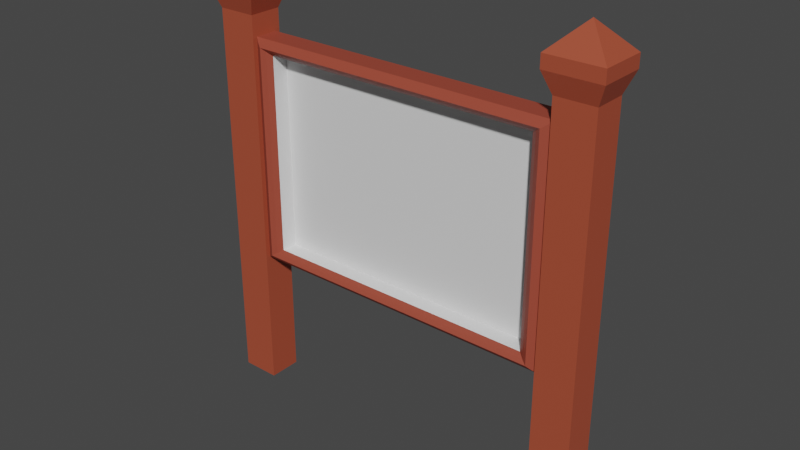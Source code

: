 # Source: scoreboard.blend  (saved by Blender 2.81.16; exported with 4.5.12 LTS)
import bpy
from mathutils import Matrix  # noqa: F401  (used for matrix-valued properties, if any)

bpy.ops.wm.read_factory_settings(use_empty=True)
scene = bpy.context.scene
scene.name = 'Scene'

# ---- collections
col_collection = bpy.data.collections.new('Collection'); scene.collection.children.link(col_collection)

# ---- materials (node trees are filled in below, after node groups)
mat_material = bpy.data.materials.new('Material')
mat_material.alpha_threshold = 0.0
mat_material.use_transparent_shadow = False
mat_material.line_color = (0.0, 0.0, 0.0, 1.0)
mat_material_002 = bpy.data.materials.new('Material.002')
mat_material_002.use_transparent_shadow = False
mat_material_003 = bpy.data.materials.new('Material.003')
mat_material_003.use_transparent_shadow = False
mat_material_001 = bpy.data.materials.new('Material.001')
mat_material_001.use_transparent_shadow = False

# ---- material node trees
mat_material.use_nodes = True; mat_material.node_tree.nodes.clear()
_N = mat_material.node_tree.nodes; _L = mat_material.node_tree.links
n0 = _N.new('ShaderNodeOutputMaterial'); n0.name = 'Material Output'; n0.location = (300, 300)
n1 = _N.new('ShaderNodeBsdfPrincipled'); n1.name = 'Principled BSDF'; n1.location = (10, 300)
n1.distribution = 'GGX'
n1.subsurface_method = 'BURLEY'
n1.inputs[2].default_value = 0.4
n1.inputs[3].default_value = 1.45
n1.inputs[27].default_value = (0.0, 0.0, 0.0, 1.0)
n1.inputs[28].default_value = 1.0
_L.new(n1.outputs[0], n0.inputs[0])
n0.is_active_output = True
mat_material_002.use_nodes = True; mat_material_002.node_tree.nodes.clear()
_N = mat_material_002.node_tree.nodes; _L = mat_material_002.node_tree.links
n0 = _N.new('ShaderNodeOutputMaterial'); n0.name = 'Material Output'; n0.location = (300, 300)
n1 = _N.new('ShaderNodeBsdfPrincipled'); n1.name = 'Principled BSDF'; n1.location = (10, 300)
n1.distribution = 'GGX'
n1.subsurface_method = 'BURLEY'
n1.inputs[0].default_value = (0.2067, 0.04477, 0.02343, 1.0)
n1.inputs[3].default_value = 1.45
n1.inputs[27].default_value = (0.0, 0.0, 0.0, 1.0)
n1.inputs[28].default_value = 1.0
_L.new(n1.outputs[0], n0.inputs[0])
n0.is_active_output = True
mat_material_003.use_nodes = True; mat_material_003.node_tree.nodes.clear()
_N = mat_material_003.node_tree.nodes; _L = mat_material_003.node_tree.links
n0 = _N.new('ShaderNodeOutputMaterial'); n0.name = 'Material Output'; n0.location = (300, 300)
n1 = _N.new('ShaderNodeBsdfPrincipled'); n1.name = 'Principled BSDF'; n1.location = (10, 300)
n1.distribution = 'GGX'
n1.subsurface_method = 'BURLEY'
n1.inputs[0].default_value = (0.3363, 0.05964, 0.03456, 1.0)
n1.inputs[3].default_value = 1.45
n1.inputs[27].default_value = (0.0, 0.0, 0.0, 1.0)
n1.inputs[28].default_value = 1.0
_L.new(n1.outputs[0], n0.inputs[0])
n0.is_active_output = True
mat_material_001.use_nodes = True; mat_material_001.node_tree.nodes.clear()
_N = mat_material_001.node_tree.nodes; _L = mat_material_001.node_tree.links
n0 = _N.new('ShaderNodeOutputMaterial'); n0.name = 'Material Output'; n0.location = (300, 300)
n1 = _N.new('ShaderNodeBsdfPrincipled'); n1.name = 'Principled BSDF'; n1.location = (10, 300)
n1.distribution = 'GGX'
n1.subsurface_method = 'BURLEY'
n1.inputs[0].default_value = (0.3972, 0.0741, 0.03617, 1.0)
n1.inputs[3].default_value = 1.45
n1.inputs[27].default_value = (0.0, 0.0, 0.0, 1.0)
n1.inputs[28].default_value = 1.0
_L.new(n1.outputs[0], n0.inputs[0])
n0.is_active_output = True

# ---- world
world_world = bpy.data.worlds.new('World'); scene.world = world_world
world_world.use_nodes = True; world_world.node_tree.nodes.clear()
_N = world_world.node_tree.nodes; _L = world_world.node_tree.links
n0 = _N.new('ShaderNodeOutputWorld'); n0.name = 'World Output'; n0.location = (300, 300)
n1 = _N.new('ShaderNodeBackground'); n1.name = 'Background'; n1.location = (10, 300)
n1.inputs[0].default_value = (0.05088, 0.05088, 0.05088, 1.0)
_L.new(n1.outputs[0], n0.inputs[0])
n0.is_active_output = True
world_world.color = (0.05088, 0.05088, 0.05088)
world_world.use_sun_shadow = False
world_world.sun_shadow_jitter_overblur = 0.0

# ---- meshes
me_cube = bpy.data.meshes.new('Cube')
me_cube.from_pydata([(1.0, 1.0, 1.0), (1.0, 1.0, -1.0), (0.8819, -1.0, 0.8765), (0.8819, -1.0, -0.8765), (-1.0, 1.0, 1.0), (-1.0, 1.0, -1.0), (-0.871, -1.0, 0.8765), (-0.871, -1.0, -0.8765), (-0.9946, -1.0, -1.0), (-0.9946, -1.0, 1.0), (1.005, -1.0, 1.0), (1.005, -1.0, -1.0), (-0.871, 0.4284, -0.8765), (-0.871, 0.4284, 0.8765), (0.8819, 0.4284, 0.8765), (0.8819, 0.4284, -0.8765), (-0.9946, -1.0, 0.0), (1.005, -1.0, 0.0), (0.005437, -1.0, 1.0), (0.005437, -1.0, -1.0), (-0.871, -1.0, 0.0), (0.8819, -1.0, 0.0), (0.005437, -1.0, 0.8765), (0.005437, -1.0, -0.8765), (-0.9328, -1.562, -0.9382), (-0.9328, -1.562, 0.9382), (0.9437, -1.562, 0.9382), (0.9437, -1.562, -0.9382), (0.005437, -1.562, -0.9382), (0.005437, -1.562, 0.9382), (0.9437, -1.562, 0.0), (-0.9328, -1.562, 0.0), (-0.9946, -1.0, 0.5), (1.005, -1.0, -0.5), (-0.4946, -1.0, 1.0), (0.5054, -1.0, -1.0), (-0.871, -1.0, 0.4382), (0.8819, -1.0, -0.4382), (-0.4328, -1.0, 0.8765), (0.4437, -1.0, -0.8765), (-0.9019, -1.324, -0.9073), (-0.9637, -1.324, 0.9691), (0.9128, -1.324, 0.9073), (0.9746, -1.324, -0.9691), (-0.9946, -1.0, -0.5), (1.005, -1.0, 0.5), (0.5054, -1.0, 1.0), (-0.4946, -1.0, -1.0), (-0.871, -1.0, -0.4382), (0.8819, -1.0, 0.4382), (0.4437, -1.0, 0.8765), (-0.4328, -1.0, -0.8765), (-0.9637, -1.324, -0.9691), (-0.9019, -1.324, 0.9073), (0.9746, -1.324, 0.9691), (0.9128, -1.324, -0.9073), (0.005437, -1.324, -0.9691), (0.005437, -1.324, -0.9073), (0.4746, -1.562, -0.9382), (-0.4637, -1.562, -0.9382), (0.005437, -1.324, 0.9691), (0.005437, -1.324, 0.9073), (-0.4637, -1.562, 0.9382), (0.4746, -1.562, 0.9382), (0.9746, -1.324, 0.0), (0.9128, -1.324, 0.0), (0.9437, -1.562, 0.4691), (0.9437, -1.562, -0.4691), (-0.9637, -1.324, 0.0), (-0.9019, -1.324, 0.0), (-0.9328, -1.562, -0.4691), (-0.9328, -1.562, 0.4691), (-0.9019, -1.324, 0.4537), (-0.9019, -1.324, -0.4537), (-0.9637, -1.324, -0.4846), (0.9128, -1.324, -0.4537), (0.9128, -1.324, 0.4537), (0.9746, -1.324, 0.4846), (0.4591, -1.324, 0.9073), (-0.4482, -1.324, 0.9073), (-0.4791, -1.324, 0.9691), (-0.4482, -1.324, -0.9073), (0.4591, -1.324, -0.9073), (0.49, -1.324, -0.9691), (-0.4791, -1.324, -0.9691), (0.49, -1.324, 0.9691), (0.9746, -1.324, -0.4846), (-0.9637, -1.324, 0.4846)], [], [(0, 4, 9, 34, 18, 46, 10), (2, 50, 22, 38, 6, 13, 14), (8, 44, 16, 32, 9, 4, 5), (5, 1, 11, 35, 19, 47, 8), (1, 0, 10, 45, 17, 33, 11), (5, 4, 0, 1), (87, 41, 9, 32), (86, 43, 11, 33), (85, 54, 10, 46), (84, 52, 8, 47), (15, 14, 13, 12), (6, 36, 20, 48, 7, 12, 13), (7, 51, 23, 39, 3, 15, 12), (3, 37, 21, 49, 2, 14, 15), (83, 56, 19, 35), (82, 57, 28, 58), (81, 40, 24, 59), (80, 60, 18, 34), (79, 61, 29, 62), (78, 42, 26, 63), (77, 64, 17, 45), (76, 65, 30, 66), (75, 55, 27, 67), (74, 68, 16, 44), (73, 69, 31, 70), (72, 53, 25, 71), (69, 72, 71, 31), (20, 36, 72, 69), (36, 6, 53, 72), (40, 73, 70, 24), (7, 48, 73, 40), (48, 20, 69, 73), (52, 74, 44, 8), (24, 70, 74, 52), (70, 31, 68, 74), (65, 75, 67, 30), (21, 37, 75, 65), (37, 3, 55, 75), (42, 76, 66, 26), (2, 49, 76, 42), (49, 21, 65, 76), (54, 77, 45, 10), (26, 66, 77, 54), (66, 30, 64, 77), (61, 78, 63, 29), (22, 50, 78, 61), (50, 2, 42, 78), (53, 79, 62, 25), (6, 38, 79, 53), (38, 22, 61, 79), (41, 80, 34, 9), (25, 62, 80, 41), (62, 29, 60, 80), (57, 81, 59, 28), (23, 51, 81, 57), (51, 7, 40, 81), (55, 82, 58, 27), (3, 39, 82, 55), (39, 23, 57, 82), (43, 83, 35, 11), (27, 58, 83, 43), (58, 28, 56, 83), (56, 84, 47, 19), (28, 59, 84, 56), (59, 24, 52, 84), (60, 85, 46, 18), (29, 63, 85, 60), (63, 26, 54, 85), (64, 86, 33, 17), (30, 67, 86, 64), (67, 27, 43, 86), (68, 87, 32, 16), (31, 71, 87, 68), (71, 25, 41, 87)])
me_cube.polygons.foreach_set('material_index', [2, 0, 0, 2, 0, 2, 2, 2, 2, 2, 0, 0, 0, 0, 2, 2, 2, 2, 2, 2, 2, 2, 2, 2, 2, 2, 2, 2, 2, 2, 2, 2, 2, 2, 2, 2, 2, 2, 2, 2, 2, 2, 2, 2, 2, 2, 2, 2, 2, 2, 2, 2, 2, 2, 2, 2, 2, 2, 2, 2, 2, 2, 2, 2, 2, 2, 2, 2, 2, 2, 2, 2, 2, 2])
_uv = me_cube.uv_layers.new(name='UVMap')
_uv.uv.foreach_set('vector', [0.625, 0.5, 0.875, 0.5, 0.875, 0.75, 0.8125, 0.75, 0.75, 0.75, 0.6875, 0.75, 0.625, 0.75, 0.6096, 0.7654, 0.6096, 0.8202, 0.6096, 0.875, 0.6096, 0.9298, 0.6096, 0.9846, 0.6096, 0.9846, 0.6096, 0.7654, 0.375, 0.0, 0.4375, 0.0, 0.5, 0.0, 0.5625, 0.0, 0.625, 0.0, 0.625, 0.25, 0.375, 0.25, 0.125, 0.5, 0.375, 0.5, 0.375, 0.75, 0.3125, 0.75, 0.25, 0.75, 0.1875, 0.75, 0.125, 0.75, 0.375, 0.5, 0.625, 0.5, 0.625, 0.75, 0.5625, 0.75, 0.5, 0.75, 0.4375, 0.75, 0.375, 0.75, 0.375, 0.25, 0.625, 0.25, 0.625, 0.5, 0.375, 0.5, 0.5606, 0.9961, 0.6211, 0.9961, 0.625, 1.0, 0.5625, 1.0, 0.4394, 0.7539, 0.3789, 0.7539, 0.375, 0.75, 0.4375, 0.75, 0.6211, 0.8144, 0.6211, 0.7539, 0.625, 0.75, 0.625, 0.8125, 0.3789, 0.9356, 0.3789, 0.9961, 0.375, 1.0, 0.375, 0.9375, 0.3904, 0.7654, 0.6096, 0.7654, 0.6096, 0.9846, 0.3904, 0.9846, 0.6096, 0.9846, 0.5548, 0.9846, 0.5, 0.9846, 0.4452, 0.9846, 0.3904, 0.9846, 0.3904, 0.9846, 0.6096, 0.9846, 0.3904, 0.9846, 0.3904, 0.9298, 0.3904, 0.875, 0.3904, 0.8202, 0.3904, 0.7654, 0.3904, 0.7654, 0.3904, 0.9846, 0.3904, 0.7654, 0.4452, 0.7654, 0.5, 0.7654, 0.5548, 0.7654, 0.6096, 0.7654, 0.6096, 0.7654, 0.3904, 0.7654, 0.3789, 0.8144, 0.3789, 0.875, 0.375, 0.875, 0.375, 0.8125, 0.3866, 0.8183, 0.3866, 0.875, 0.3827, 0.875, 0.3827, 0.8164, 0.3866, 0.9317, 0.3866, 0.9884, 0.3827, 0.9923, 0.3827, 0.9336, 0.6211, 0.9356, 0.6211, 0.875, 0.625, 0.875, 0.625, 0.9375, 0.6134, 0.9317, 0.6134, 0.875, 0.6173, 0.875, 0.6173, 0.9336, 0.6134, 0.8183, 0.6134, 0.7616, 0.6173, 0.7577, 0.6173, 0.8164, 0.5606, 0.7539, 0.5, 0.7539, 0.5, 0.75, 0.5625, 0.75, 0.5567, 0.7616, 0.5, 0.7616, 0.5, 0.7577, 0.5586, 0.7577, 0.4433, 0.7616, 0.3866, 0.7616, 0.3827, 0.7577, 0.4414, 0.7577, 0.4394, 0.9961, 0.5, 0.9961, 0.5, 1.0, 0.4375, 1.0, 0.4433, 0.9884, 0.5, 0.9884, 0.5, 0.9923, 0.4414, 0.9923, 0.5567, 0.9884, 0.6134, 0.9884, 0.6173, 0.9923, 0.5586, 0.9923, 0.5, 0.9884, 0.5567, 0.9884, 0.5586, 0.9923, 0.5, 0.9923, 0.5, 0.9846, 0.5548, 0.9846, 0.5567, 0.9884, 0.5, 0.9884, 0.5548, 0.9846, 0.6096, 0.9846, 0.6134, 0.9884, 0.5567, 0.9884, 0.3866, 0.9884, 0.4433, 0.9884, 0.4414, 0.9923, 0.3827, 0.9923, 0.3904, 0.9846, 0.4452, 0.9846, 0.4433, 0.9884, 0.3866, 0.9884, 0.4452, 0.9846, 0.5, 0.9846, 0.5, 0.9884, 0.4433, 0.9884, 0.3789, 0.9961, 0.4394, 0.9961, 0.4375, 1.0, 0.375, 1.0, 0.3827, 0.9923, 0.4414, 0.9923, 0.4394, 0.9961, 0.3789, 0.9961, 0.4414, 0.9923, 0.5, 0.9923, 0.5, 0.9961, 0.4394, 0.9961, 0.5, 0.7616, 0.4433, 0.7616, 0.4414, 0.7577, 0.5, 0.7577, 0.5, 0.7654, 0.4452, 0.7654, 0.4433, 0.7616, 0.5, 0.7616, 0.4452, 0.7654, 0.3904, 0.7654, 0.3866, 0.7616, 0.4433, 0.7616, 0.6134, 0.7616, 0.5567, 0.7616, 0.5586, 0.7577, 0.6173, 0.7577, 0.6096, 0.7654, 0.5548, 0.7654, 0.5567, 0.7616, 0.6134, 0.7616, 0.5548, 0.7654, 0.5, 0.7654, 0.5, 0.7616, 0.5567, 0.7616, 0.6211, 0.7539, 0.5606, 0.7539, 0.5625, 0.75, 0.625, 0.75, 0.6173, 0.7577, 0.5586, 0.7577, 0.5606, 0.7539, 0.6211, 0.7539, 0.5586, 0.7577, 0.5, 0.7577, 0.5, 0.7539, 0.5606, 0.7539, 0.6134, 0.875, 0.6134, 0.8183, 0.6173, 0.8164, 0.6173, 0.875, 0.6096, 0.875, 0.6096, 0.8202, 0.6134, 0.8183, 0.6134, 0.875, 0.6096, 0.8202, 0.6096, 0.7654, 0.6134, 0.7616, 0.6134, 0.8183, 0.6134, 0.9884, 0.6134, 0.9317, 0.6173, 0.9336, 0.6173, 0.9923, 0.6096, 0.9846, 0.6096, 0.9298, 0.6134, 0.9317, 0.6134, 0.9884, 0.6096, 0.9298, 0.6096, 0.875, 0.6134, 0.875, 0.6134, 0.9317, 0.6211, 0.9961, 0.6211, 0.9356, 0.625, 0.9375, 0.625, 1.0, 0.6173, 0.9923, 0.6173, 0.9336, 0.6211, 0.9356, 0.6211, 0.9961, 0.6173, 0.9336, 0.6173, 0.875, 0.6211, 0.875, 0.6211, 0.9356, 0.3866, 0.875, 0.3866, 0.9317, 0.3827, 0.9336, 0.3827, 0.875, 0.3904, 0.875, 0.3904, 0.9298, 0.3866, 0.9317, 0.3866, 0.875, 0.3904, 0.9298, 0.3904, 0.9846, 0.3866, 0.9884, 0.3866, 0.9317, 0.3866, 0.7616, 0.3866, 0.8183, 0.3827, 0.8164, 0.3827, 0.7577, 0.3904, 0.7654, 0.3904, 0.8202, 0.3866, 0.8183, 0.3866, 0.7616, 0.3904, 0.8202, 0.3904, 0.875, 0.3866, 0.875, 0.3866, 0.8183, 0.3789, 0.7539, 0.3789, 0.8144, 0.375, 0.8125, 0.375, 0.75, 0.3827, 0.7577, 0.3827, 0.8164, 0.3789, 0.8144, 0.3789, 0.7539, 0.3827, 0.8164, 0.3827, 0.875, 0.3789, 0.875, 0.3789, 0.8144, 0.3789, 0.875, 0.3789, 0.9356, 0.375, 0.9375, 0.375, 0.875, 0.3827, 0.875, 0.3827, 0.9336, 0.3789, 0.9356, 0.3789, 0.875, 0.3827, 0.9336, 0.3827, 0.9923, 0.3789, 0.9961, 0.3789, 0.9356, 0.6211, 0.875, 0.6211, 0.8144, 0.625, 0.8125, 0.625, 0.875, 0.6173, 0.875, 0.6173, 0.8164, 0.6211, 0.8144, 0.6211, 0.875, 0.6173, 0.8164, 0.6173, 0.7577, 0.6211, 0.7539, 0.6211, 0.8144, 0.5, 0.7539, 0.4394, 0.7539, 0.4375, 0.75, 0.5, 0.75, 0.5, 0.7577, 0.4414, 0.7577, 0.4394, 0.7539, 0.5, 0.7539, 0.4414, 0.7577, 0.3827, 0.7577, 0.3789, 0.7539, 0.4394, 0.7539, 0.5, 0.9961, 0.5606, 0.9961, 0.5625, 1.0, 0.5, 1.0, 0.5, 0.9923, 0.5586, 0.9923, 0.5606, 0.9961, 0.5, 0.9961, 0.5586, 0.9923, 0.6173, 0.9923, 0.6211, 0.9961, 0.5606, 0.9961])
me_cube.materials.append(mat_material)
me_cube.materials.append(mat_material_002)
me_cube.materials.append(mat_material_003)
me_cube.use_remesh_preserve_volume = False
me_cube.use_remesh_preserve_attributes = False
me_cube.use_mirror_vertex_groups = False
me_cube.update()
me_cube_002 = bpy.data.meshes.new('Cube.002')
me_cube_002.from_pydata([(-1.0, -1.0, -1.0), (-1.0, -1.0, 1.0), (-1.0, 1.0, -1.0), (-1.0, 1.0, 1.0), (1.0, -1.0, -1.0), (1.0, -1.0, 1.0), (1.0, 1.0, -1.0), (1.0, 1.0, 1.0), (-1.0, 1.0, -1.891), (-1.0, -1.0, -1.891), (1.0, 1.0, -1.891), (1.0, -1.0, -1.891), (-1.408, -1.408, 1.149), (-1.408, 1.408, 1.149), (1.408, 1.408, 1.149), (1.408, -1.408, 1.149), (-1.408, -1.408, 1.243), (-1.408, 1.408, 1.243), (1.408, 1.408, 1.243), (1.408, -1.408, 1.243), (0.0, 0.0, 1.436), (0.0, 0.0, 1.436), (0.0, 0.0, 1.436), (0.0, 0.0, 1.436)], [], [(0, 1, 3, 2), (2, 3, 7, 6), (6, 7, 5, 4), (4, 5, 1, 0), (4, 0, 9, 11), (5, 7, 14, 15), (8, 10, 11, 9), (2, 6, 10, 8), (0, 2, 8, 9), (6, 4, 11, 10), (12, 15, 19, 16), (3, 1, 12, 13), (1, 5, 15, 12), (7, 3, 13, 14), (19, 18, 22, 23), (14, 13, 17, 18), (15, 14, 18, 19), (13, 12, 16, 17), (22, 21, 20, 23), (17, 16, 20, 21), (16, 19, 23, 20), (18, 17, 21, 22)])
_uv = me_cube_002.uv_layers.new(name='UVMap')
_uv.uv.foreach_set('vector', [0.375, 0.0, 0.625, 0.0, 0.625, 0.25, 0.375, 0.25, 0.375, 0.25, 0.625, 0.25, 0.625, 0.5, 0.375, 0.5, 0.375, 0.5, 0.625, 0.5, 0.625, 0.75, 0.375, 0.75, 0.375, 0.75, 0.625, 0.75, 0.625, 1.0, 0.375, 1.0, 0.375, 0.75, 0.375, 1.0, 0.375, 1.0, 0.375, 0.75, 0.625, 0.75, 0.625, 0.5, 0.625, 0.5, 0.625, 0.75, 0.125, 0.5, 0.375, 0.5, 0.375, 0.75, 0.125, 0.75, 0.375, 0.25, 0.375, 0.5, 0.375, 0.5, 0.375, 0.25, 0.375, 0.0, 0.375, 0.25, 0.375, 0.25, 0.375, 0.0, 0.375, 0.5, 0.375, 0.75, 0.375, 0.75, 0.375, 0.5, 0.625, 1.0, 0.625, 0.75, 0.625, 0.75, 0.625, 1.0, 0.625, 0.25, 0.625, 0.0, 0.625, 0.0, 0.625, 0.25, 0.625, 1.0, 0.625, 0.75, 0.625, 0.75, 0.625, 1.0, 0.625, 0.5, 0.625, 0.25, 0.625, 0.25, 0.625, 0.5, 0.625, 0.75, 0.625, 0.5, 0.625, 0.5, 0.625, 0.75, 0.625, 0.5, 0.625, 0.25, 0.625, 0.25, 0.625, 0.5, 0.625, 0.75, 0.625, 0.5, 0.625, 0.5, 0.625, 0.75, 0.625, 0.25, 0.625, 0.0, 0.625, 0.0, 0.625, 0.25, 0.625, 0.5, 0.875, 0.5, 0.875, 0.75, 0.625, 0.75, 0.625, 0.25, 0.625, 0.0, 0.625, 0.0, 0.625, 0.25, 0.625, 1.0, 0.625, 0.75, 0.625, 0.75, 0.625, 1.0, 0.625, 0.5, 0.625, 0.25, 0.625, 0.25, 0.625, 0.5])
me_cube_002.materials.append(mat_material_001)
me_cube_002.use_remesh_fix_poles = True
me_cube_002.use_remesh_preserve_attributes = False
me_cube_002.use_mirror_vertex_groups = False
me_cube_002.update()
me_cube_003 = bpy.data.meshes.new('Cube.003')
me_cube_003.from_pydata([(-1.0, -1.0, -1.0), (-1.0, -1.0, 1.0), (-1.0, 1.0, -1.0), (-1.0, 1.0, 1.0), (1.0, -1.0, -1.0), (1.0, -1.0, 1.0), (1.0, 1.0, -1.0), (1.0, 1.0, 1.0), (-1.0, 1.0, -1.891), (-1.0, -1.0, -1.891), (1.0, 1.0, -1.891), (1.0, -1.0, -1.891), (-1.408, -1.408, 1.149), (-1.408, 1.408, 1.149), (1.408, 1.408, 1.149), (1.408, -1.408, 1.149), (-1.408, -1.408, 1.243), (-1.408, 1.408, 1.243), (1.408, 1.408, 1.243), (1.408, -1.408, 1.243), (0.0, 0.0, 1.436), (0.0, 0.0, 1.436), (0.0, 0.0, 1.436), (0.0, 0.0, 1.436)], [], [(0, 1, 3, 2), (2, 3, 7, 6), (6, 7, 5, 4), (4, 5, 1, 0), (4, 0, 9, 11), (5, 7, 14, 15), (8, 10, 11, 9), (2, 6, 10, 8), (0, 2, 8, 9), (6, 4, 11, 10), (12, 15, 19, 16), (3, 1, 12, 13), (1, 5, 15, 12), (7, 3, 13, 14), (19, 18, 22, 23), (14, 13, 17, 18), (15, 14, 18, 19), (13, 12, 16, 17), (22, 21, 20, 23), (17, 16, 20, 21), (16, 19, 23, 20), (18, 17, 21, 22)])
_uv = me_cube_003.uv_layers.new(name='UVMap')
_uv.uv.foreach_set('vector', [0.375, 0.0, 0.625, 0.0, 0.625, 0.25, 0.375, 0.25, 0.375, 0.25, 0.625, 0.25, 0.625, 0.5, 0.375, 0.5, 0.375, 0.5, 0.625, 0.5, 0.625, 0.75, 0.375, 0.75, 0.375, 0.75, 0.625, 0.75, 0.625, 1.0, 0.375, 1.0, 0.375, 0.75, 0.375, 1.0, 0.375, 1.0, 0.375, 0.75, 0.625, 0.75, 0.625, 0.5, 0.625, 0.5, 0.625, 0.75, 0.125, 0.5, 0.375, 0.5, 0.375, 0.75, 0.125, 0.75, 0.375, 0.25, 0.375, 0.5, 0.375, 0.5, 0.375, 0.25, 0.375, 0.0, 0.375, 0.25, 0.375, 0.25, 0.375, 0.0, 0.375, 0.5, 0.375, 0.75, 0.375, 0.75, 0.375, 0.5, 0.625, 1.0, 0.625, 0.75, 0.625, 0.75, 0.625, 1.0, 0.625, 0.25, 0.625, 0.0, 0.625, 0.0, 0.625, 0.25, 0.625, 1.0, 0.625, 0.75, 0.625, 0.75, 0.625, 1.0, 0.625, 0.5, 0.625, 0.25, 0.625, 0.25, 0.625, 0.5, 0.625, 0.75, 0.625, 0.5, 0.625, 0.5, 0.625, 0.75, 0.625, 0.5, 0.625, 0.25, 0.625, 0.25, 0.625, 0.5, 0.625, 0.75, 0.625, 0.5, 0.625, 0.5, 0.625, 0.75, 0.625, 0.25, 0.625, 0.0, 0.625, 0.0, 0.625, 0.25, 0.625, 0.5, 0.875, 0.5, 0.875, 0.75, 0.625, 0.75, 0.625, 0.25, 0.625, 0.0, 0.625, 0.0, 0.625, 0.25, 0.625, 1.0, 0.625, 0.75, 0.625, 0.75, 0.625, 1.0, 0.625, 0.5, 0.625, 0.25, 0.625, 0.25, 0.625, 0.5])
me_cube_003.materials.append(mat_material_001)
me_cube_003.use_remesh_fix_poles = True
me_cube_003.use_remesh_preserve_attributes = False
me_cube_003.use_mirror_vertex_groups = False
me_cube_003.update()

# ---- objects
ob_cube = bpy.data.objects.new('Cube', me_cube)
ob_cube_002 = bpy.data.objects.new('Cube.002', me_cube_002)
ob_cube_001 = bpy.data.objects.new('Cube.001', me_cube_003)

# ---- transforms, parenting, visibility, modifiers, constraints
ob_cube.location = (0.0, 0.0, 0.0)
ob_cube.scale = (1.408, 0.1, 1.0)
ob_cube.lock_rotations_4d = False
ob_cube.empty_display_type = 'ARROWS'
ob_cube.lineart.crease_threshold = 0.0
ob_cube_002.location = (-1.568, 0.0, 0.0)
ob_cube_002.scale = (-0.1711, 0.1464, 1.185)
ob_cube_002.lineart.crease_threshold = 0.0
ob_cube_001.location = (1.574, 0.0, 0.0)
ob_cube_001.scale = (-0.1711, 0.1464, 1.185)
ob_cube_001.lineart.crease_threshold = 0.0

# ---- collection membership
col_collection.objects.link(ob_cube)
col_collection.objects.link(ob_cube_002)
col_collection.objects.link(ob_cube_001)

# ---- scene / render settings (as saved in the file)
scene.frame_start = 1; scene.frame_end = 250; scene.frame_set(1)
scene.render.engine = 'BLENDER_EEVEE_NEXT'
scene.cycles.use_denoising = False
scene.cycles.samples = 128
scene.cycles.sampling_pattern = 'TABULATED_SOBOL'
scene.cycles.use_adaptive_sampling = False
scene.cycles.use_light_tree = False
scene.view_settings.view_transform = 'Filmic'
bpy.context.view_layer.update()

# ---- added for rendering (the .blend has no active camera and no usable light): camera, sun
cam_auto = bpy.data.cameras.new('AutoCamera')
cam_auto.lens = 50.0
cam_auto.sensor_width = 36.0
cam_auto.clip_end = 1000.0
ob_auto_camera = bpy.data.objects.new('AutoCamera', cam_auto)
scene.collection.objects.link(ob_auto_camera)
ob_auto_camera.location = (4.97112, -5.96175, 3.70453)
ob_auto_camera.rotation_euler = (1.09748, -7.21219e-08, 0.694738)
scene.camera = ob_auto_camera
light_auto_sun = bpy.data.lights.new('AutoSun', 'SUN')
light_auto_sun.energy = 3.0
light_auto_sun.angle = 0.0523599
ob_auto_sun = bpy.data.objects.new('AutoSun', light_auto_sun)
scene.collection.objects.link(ob_auto_sun)
ob_auto_sun.rotation_euler = (0.872665, 0.174533, 0.523599)
bpy.context.view_layer.update()
